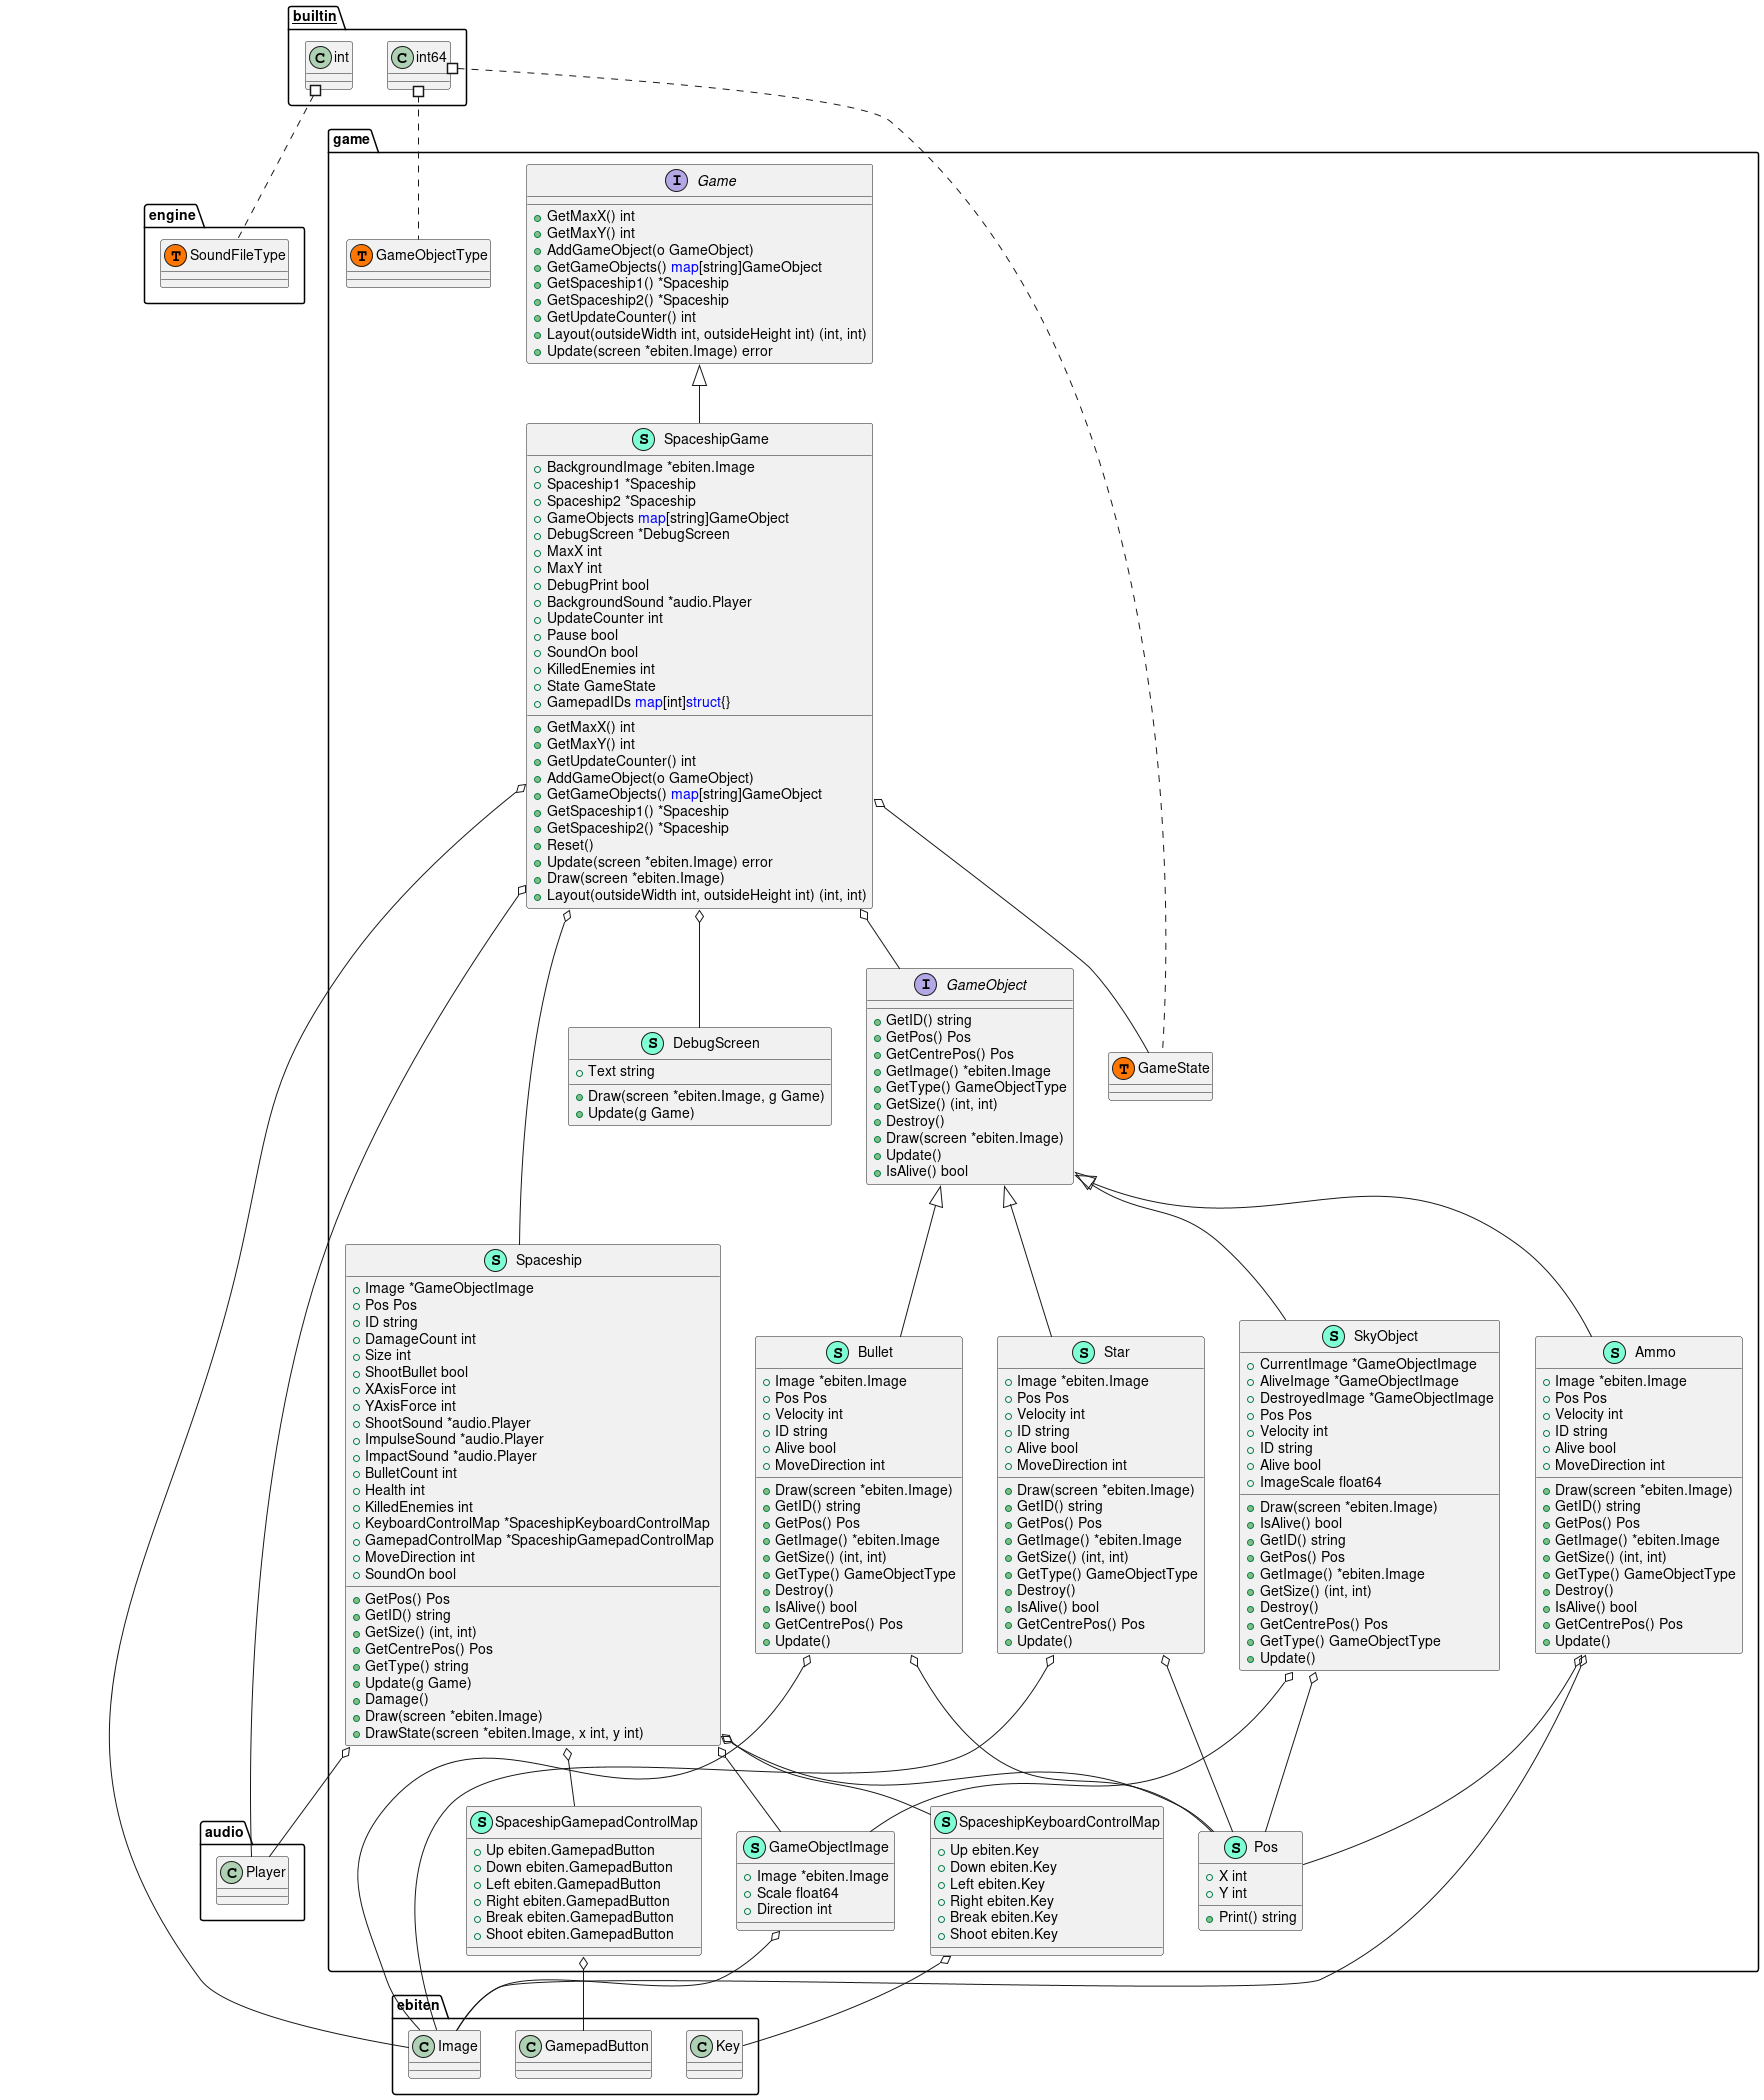

The diagram above was rendered by PlantUML. Its source (embedded in the PNG):
@startuml
namespace engine {
    class engine.SoundFileType << (T, #FF7700) >>  {
    }
}



namespace game {
    class Ammo << (S,Aquamarine) >> {
        + Image *ebiten.Image
        + Pos Pos
        + Velocity int
        + ID string
        + Alive bool
        + MoveDirection int

        + Draw(screen *ebiten.Image) 
        + GetID() string
        + GetPos() Pos
        + GetImage() *ebiten.Image
        + GetSize() (int, int)
        + GetType() GameObjectType
        + Destroy() 
        + IsAlive() bool
        + GetCentrePos() Pos
        + Update() 

    }
    class Bullet << (S,Aquamarine) >> {
        + Image *ebiten.Image
        + Pos Pos
        + Velocity int
        + ID string
        + Alive bool
        + MoveDirection int

        + Draw(screen *ebiten.Image) 
        + GetID() string
        + GetPos() Pos
        + GetImage() *ebiten.Image
        + GetSize() (int, int)
        + GetType() GameObjectType
        + Destroy() 
        + IsAlive() bool
        + GetCentrePos() Pos
        + Update() 

    }
    class DebugScreen << (S,Aquamarine) >> {
        + Text string

        + Draw(screen *ebiten.Image, g Game) 
        + Update(g Game) 

    }
    interface Game  {
        + GetMaxX() int
        + GetMaxY() int
        + AddGameObject(o GameObject) 
        + GetGameObjects() <font color=blue>map</font>[string]GameObject
        + GetSpaceship1() *Spaceship
        + GetSpaceship2() *Spaceship
        + GetUpdateCounter() int
        + Layout(outsideWidth int, outsideHeight int) (int, int)
        + Update(screen *ebiten.Image) error

    }
    interface GameObject  {
        + GetID() string
        + GetPos() Pos
        + GetCentrePos() Pos
        + GetImage() *ebiten.Image
        + GetType() GameObjectType
        + GetSize() (int, int)
        + Destroy() 
        + Draw(screen *ebiten.Image) 
        + Update() 
        + IsAlive() bool

    }
    class GameObjectImage << (S,Aquamarine) >> {
        + Image *ebiten.Image
        + Scale float64
        + Direction int

    }
    class Pos << (S,Aquamarine) >> {
        + X int
        + Y int

        + Print() string

    }
    class SkyObject << (S,Aquamarine) >> {
        + CurrentImage *GameObjectImage
        + AliveImage *GameObjectImage
        + DestroyedImage *GameObjectImage
        + Pos Pos
        + Velocity int
        + ID string
        + Alive bool
        + ImageScale float64

        + Draw(screen *ebiten.Image) 
        + IsAlive() bool
        + GetID() string
        + GetPos() Pos
        + GetImage() *ebiten.Image
        + GetSize() (int, int)
        + Destroy() 
        + GetCentrePos() Pos
        + GetType() GameObjectType
        + Update() 

    }
    class Spaceship << (S,Aquamarine) >> {
        + Image *GameObjectImage
        + Pos Pos
        + ID string
        + DamageCount int
        + Size int
        + ShootBullet bool
        + XAxisForce int
        + YAxisForce int
        + ShootSound *audio.Player
        + ImpulseSound *audio.Player
        + ImpactSound *audio.Player
        + BulletCount int
        + Health int
        + KilledEnemies int
        + KeyboardControlMap *SpaceshipKeyboardControlMap
        + GamepadControlMap *SpaceshipGamepadControlMap
        + MoveDirection int
        + SoundOn bool

        + GetPos() Pos
        + GetID() string
        + GetSize() (int, int)
        + GetCentrePos() Pos
        + GetType() string
        + Update(g Game) 
        + Damage() 
        + Draw(screen *ebiten.Image) 
        + DrawState(screen *ebiten.Image, x int, y int) 

    }
    class SpaceshipGame << (S,Aquamarine) >> {
        + BackgroundImage *ebiten.Image
        + Spaceship1 *Spaceship
        + Spaceship2 *Spaceship
        + GameObjects <font color=blue>map</font>[string]GameObject
        + DebugScreen *DebugScreen
        + MaxX int
        + MaxY int
        + DebugPrint bool
        + BackgroundSound *audio.Player
        + UpdateCounter int
        + Pause bool
        + SoundOn bool
        + KilledEnemies int
        + State GameState
        + GamepadIDs <font color=blue>map</font>[int]<font color=blue>struct</font>{}

        + GetMaxX() int
        + GetMaxY() int
        + GetUpdateCounter() int
        + AddGameObject(o GameObject) 
        + GetGameObjects() <font color=blue>map</font>[string]GameObject
        + GetSpaceship1() *Spaceship
        + GetSpaceship2() *Spaceship
        + Reset() 
        + Update(screen *ebiten.Image) error
        + Draw(screen *ebiten.Image) 
        + Layout(outsideWidth int, outsideHeight int) (int, int)

    }
    class SpaceshipGamepadControlMap << (S,Aquamarine) >> {
        + Up ebiten.GamepadButton
        + Down ebiten.GamepadButton
        + Left ebiten.GamepadButton
        + Right ebiten.GamepadButton
        + Break ebiten.GamepadButton
        + Shoot ebiten.GamepadButton

    }
    class SpaceshipKeyboardControlMap << (S,Aquamarine) >> {
        + Up ebiten.Key
        + Down ebiten.Key
        + Left ebiten.Key
        + Right ebiten.Key
        + Break ebiten.Key
        + Shoot ebiten.Key

    }
    class Star << (S,Aquamarine) >> {
        + Image *ebiten.Image
        + Pos Pos
        + Velocity int
        + ID string
        + Alive bool
        + MoveDirection int

        + Draw(screen *ebiten.Image) 
        + GetID() string
        + GetPos() Pos
        + GetImage() *ebiten.Image
        + GetSize() (int, int)
        + GetType() GameObjectType
        + Destroy() 
        + IsAlive() bool
        + GetCentrePos() Pos
        + Update() 

    }
    class game.GameObjectType << (T, #FF7700) >>  {
    }
    class game.GameState << (T, #FF7700) >>  {
    }
}

"game.GameObject" <|-- "game.Ammo"
"game.GameObject" <|-- "game.Bullet"
"game.GameObject" <|-- "game.SkyObject"
"game.Game" <|-- "game.SpaceshipGame"
"game.GameObject" <|-- "game.Star"

"game.Ammo" o-- "ebiten.Image"
"game.Ammo" o-- "game.Pos"
"game.Bullet" o-- "ebiten.Image"
"game.Bullet" o-- "game.Pos"
"game.GameObjectImage" o-- "ebiten.Image"
"game.SkyObject" o-- "game.GameObjectImage"
"game.SkyObject" o-- "game.Pos"
"game.Spaceship" o-- "audio.Player"
"game.Spaceship" o-- "game.GameObjectImage"
"game.Spaceship" o-- "game.Pos"
"game.Spaceship" o-- "game.SpaceshipGamepadControlMap"
"game.Spaceship" o-- "game.SpaceshipKeyboardControlMap"
"game.SpaceshipGame" o-- "audio.Player"
"game.SpaceshipGame" o-- "ebiten.Image"
"game.SpaceshipGame" o-- "game.DebugScreen"
"game.SpaceshipGame" o-- "game.GameObject"
"game.SpaceshipGame" o-- "game.GameState"
"game.SpaceshipGame" o-- "game.Spaceship"
"game.SpaceshipGamepadControlMap" o-- "ebiten.GamepadButton"
"game.SpaceshipKeyboardControlMap" o-- "ebiten.Key"
"game.Star" o-- "ebiten.Image"
"game.Star" o-- "game.Pos"

"__builtin__.int" #.. "engine.SoundFileType"
"__builtin__.int64" #.. "game.GameObjectType"
"__builtin__.int64" #.. "game.GameState"
@enduml